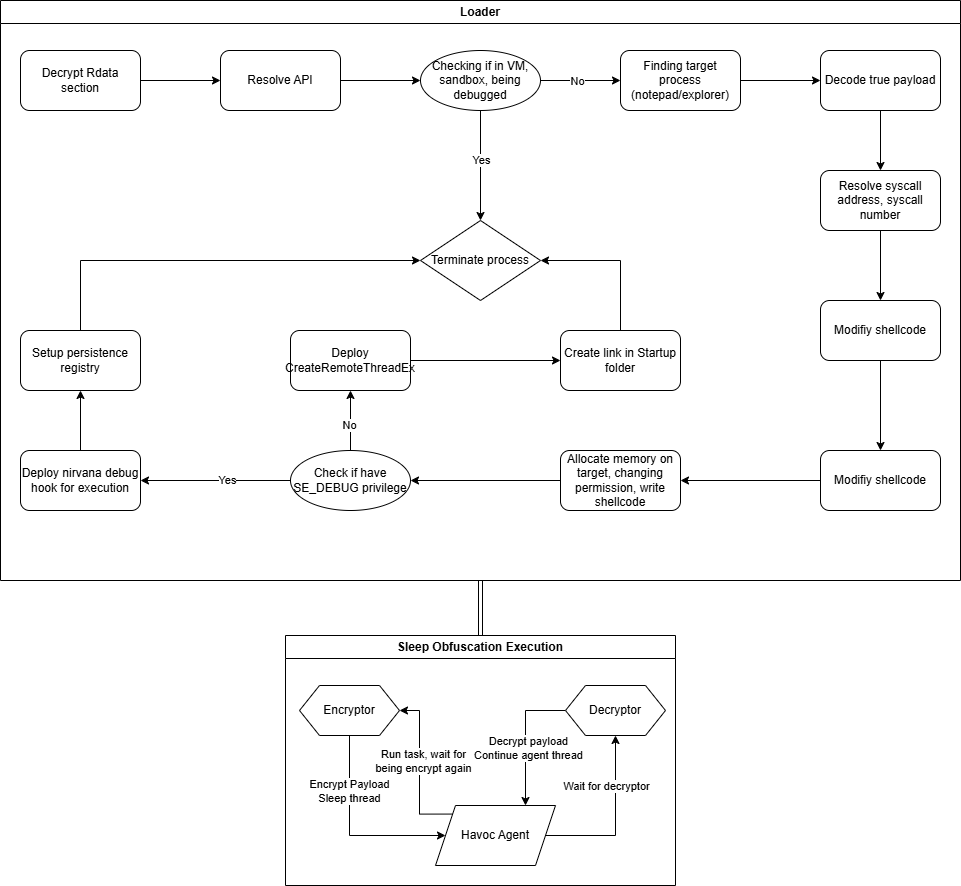

The diagram above was exported from draw.io. Its source (the exported page's mxGraphModel, read from the mxfile embedded in the PNG):
<mxGraphModel dx="1877" dy="557" grid="1" gridSize="10" guides="1" tooltips="1" connect="1" arrows="1" fold="1" page="1" pageScale="1" pageWidth="827" pageHeight="1169" math="0" shadow="0">
  <root>
    <mxCell id="0" />
    <mxCell id="1" parent="0" />
    <mxCell id="DZPZ6nXnB4AEYgVSOoLY-2" style="edgeStyle=orthogonalEdgeStyle;rounded=0;orthogonalLoop=1;jettySize=auto;html=1;exitX=0.5;exitY=1;exitDx=0;exitDy=0;entryX=0.5;entryY=0;entryDx=0;entryDy=0;shape=link;" edge="1" parent="1" source="Ojmz8piE7nGfK2Hp_eH3-5" target="vPikdreEeZpMTp34sYXu-8">
      <mxGeometry relative="1" as="geometry" />
    </mxCell>
    <mxCell id="Ojmz8piE7nGfK2Hp_eH3-5" value="Loader" style="swimlane;whiteSpace=wrap;html=1;" parent="1" vertex="1">
      <mxGeometry x="-150" y="5" width="960" height="580" as="geometry" />
    </mxCell>
    <mxCell id="Ojmz8piE7nGfK2Hp_eH3-20" style="edgeStyle=orthogonalEdgeStyle;rounded=0;orthogonalLoop=1;jettySize=auto;html=1;exitX=1;exitY=0.5;exitDx=0;exitDy=0;entryX=0;entryY=0.5;entryDx=0;entryDy=0;" parent="Ojmz8piE7nGfK2Hp_eH3-5" source="Ojmz8piE7nGfK2Hp_eH3-6" target="Ojmz8piE7nGfK2Hp_eH3-9" edge="1">
      <mxGeometry relative="1" as="geometry" />
    </mxCell>
    <mxCell id="Ojmz8piE7nGfK2Hp_eH3-6" value="Decrypt Rdata section" style="rounded=1;whiteSpace=wrap;html=1;" parent="Ojmz8piE7nGfK2Hp_eH3-5" vertex="1">
      <mxGeometry x="20" y="50" width="120" height="60" as="geometry" />
    </mxCell>
    <mxCell id="DZPZ6nXnB4AEYgVSOoLY-18" style="edgeStyle=orthogonalEdgeStyle;rounded=0;orthogonalLoop=1;jettySize=auto;html=1;exitX=1;exitY=0.5;exitDx=0;exitDy=0;entryX=0;entryY=0.5;entryDx=0;entryDy=0;" edge="1" parent="Ojmz8piE7nGfK2Hp_eH3-5" source="Ojmz8piE7nGfK2Hp_eH3-9" target="DZPZ6nXnB4AEYgVSOoLY-17">
      <mxGeometry relative="1" as="geometry" />
    </mxCell>
    <mxCell id="Ojmz8piE7nGfK2Hp_eH3-9" value="Resolve API" style="rounded=1;whiteSpace=wrap;html=1;" parent="Ojmz8piE7nGfK2Hp_eH3-5" vertex="1">
      <mxGeometry x="220" y="50" width="120" height="60" as="geometry" />
    </mxCell>
    <mxCell id="Ojmz8piE7nGfK2Hp_eH3-28" style="edgeStyle=orthogonalEdgeStyle;rounded=0;orthogonalLoop=1;jettySize=auto;html=1;exitX=1;exitY=0.5;exitDx=0;exitDy=0;entryX=0;entryY=0.5;entryDx=0;entryDy=0;" parent="Ojmz8piE7nGfK2Hp_eH3-5" source="Ojmz8piE7nGfK2Hp_eH3-11" target="Ojmz8piE7nGfK2Hp_eH3-12" edge="1">
      <mxGeometry relative="1" as="geometry" />
    </mxCell>
    <mxCell id="Ojmz8piE7nGfK2Hp_eH3-11" value="Finding target process (notepad/explorer)" style="rounded=1;whiteSpace=wrap;html=1;" parent="Ojmz8piE7nGfK2Hp_eH3-5" vertex="1">
      <mxGeometry x="620" y="50" width="120" height="60" as="geometry" />
    </mxCell>
    <mxCell id="Ojmz8piE7nGfK2Hp_eH3-29" style="edgeStyle=orthogonalEdgeStyle;rounded=0;orthogonalLoop=1;jettySize=auto;html=1;exitX=0.5;exitY=1;exitDx=0;exitDy=0;entryX=0.5;entryY=0;entryDx=0;entryDy=0;" parent="Ojmz8piE7nGfK2Hp_eH3-5" source="Ojmz8piE7nGfK2Hp_eH3-12" target="Ojmz8piE7nGfK2Hp_eH3-13" edge="1">
      <mxGeometry relative="1" as="geometry" />
    </mxCell>
    <mxCell id="Ojmz8piE7nGfK2Hp_eH3-12" value="Decode true payload" style="rounded=1;whiteSpace=wrap;html=1;" parent="Ojmz8piE7nGfK2Hp_eH3-5" vertex="1">
      <mxGeometry x="820" y="50" width="120" height="60" as="geometry" />
    </mxCell>
    <mxCell id="Ojmz8piE7nGfK2Hp_eH3-30" style="edgeStyle=orthogonalEdgeStyle;rounded=0;orthogonalLoop=1;jettySize=auto;html=1;exitX=0.5;exitY=1;exitDx=0;exitDy=0;entryX=0.5;entryY=0;entryDx=0;entryDy=0;" parent="Ojmz8piE7nGfK2Hp_eH3-5" source="Ojmz8piE7nGfK2Hp_eH3-13" target="Ojmz8piE7nGfK2Hp_eH3-16" edge="1">
      <mxGeometry relative="1" as="geometry" />
    </mxCell>
    <mxCell id="Ojmz8piE7nGfK2Hp_eH3-13" value="Resolve syscall address, syscall number" style="rounded=1;whiteSpace=wrap;html=1;" parent="Ojmz8piE7nGfK2Hp_eH3-5" vertex="1">
      <mxGeometry x="820" y="170" width="120" height="60" as="geometry" />
    </mxCell>
    <mxCell id="Ojmz8piE7nGfK2Hp_eH3-14" style="edgeStyle=orthogonalEdgeStyle;rounded=0;orthogonalLoop=1;jettySize=auto;html=1;exitX=0.5;exitY=1;exitDx=0;exitDy=0;" parent="Ojmz8piE7nGfK2Hp_eH3-5" source="Ojmz8piE7nGfK2Hp_eH3-13" target="Ojmz8piE7nGfK2Hp_eH3-13" edge="1">
      <mxGeometry relative="1" as="geometry" />
    </mxCell>
    <mxCell id="Ojmz8piE7nGfK2Hp_eH3-31" style="edgeStyle=orthogonalEdgeStyle;rounded=0;orthogonalLoop=1;jettySize=auto;html=1;exitX=0.5;exitY=1;exitDx=0;exitDy=0;entryX=0.5;entryY=0;entryDx=0;entryDy=0;" parent="Ojmz8piE7nGfK2Hp_eH3-5" source="Ojmz8piE7nGfK2Hp_eH3-16" target="Ojmz8piE7nGfK2Hp_eH3-17" edge="1">
      <mxGeometry relative="1" as="geometry" />
    </mxCell>
    <mxCell id="Ojmz8piE7nGfK2Hp_eH3-16" value="Mod&lt;span style=&quot;color: rgba(0, 0, 0, 0); font-family: monospace; font-size: 0px; text-align: start; text-wrap-mode: nowrap;&quot;&gt;%3CmxGraphModel%3E%3Croot%3E%3CmxCell%20id%3D%220%22%2F%3E%3CmxCell%20id%3D%221%22%20parent%3D%220%22%2F%3E%3CmxCell%20id%3D%222%22%20value%3D%22Resolve%20syscall%20address%2C%20syscall%20number%22%20style%3D%22rounded%3D1%3BwhiteSpace%3Dwrap%3Bhtml%3D1%3B%22%20vertex%3D%221%22%20parent%3D%221%22%3E%3CmxGeometry%20x%3D%22640%22%20y%3D%22180%22%20width%3D%22120%22%20height%3D%2260%22%20as%3D%22geometry%22%2F%3E%3C%2FmxCell%3E%3C%2Froot%3E%3C%2FmxGraphModel%3E&lt;/span&gt;ifiy shellcode&lt;span style=&quot;color: rgba(0, 0, 0, 0); font-family: monospace; font-size: 0px; text-align: start; text-wrap-mode: nowrap;&quot;&gt;%3CmxGraphModel%3E%3Croot%3E%3CmxCell%20id%3D%220%22%2F%3E%3CmxCell%20id%3D%221%22%20parent%3D%220%22%2F%3E%3CmxCell%20id%3D%222%22%20value%3D%22Resolve%20syscall%20address%2C%20syscall%20number%22%20style%3D%22rounded%3D1%3BwhiteSpace%3Dwrap%3Bhtml%3D1%3B%22%20vertex%3D%221%22%20parent%3D%221%22%3E%3CmxGeometry%20x%3D%22640%22%20y%3D%22180%22%20width%3D%22120%22%20height%3D%2260%22%20as%3D%22geometry%22%2F%3E%3C%2FmxCell%3E%3C%2Froot%3E%3C%2FmxGraphModel%3E&lt;/span&gt;" style="rounded=1;whiteSpace=wrap;html=1;" parent="Ojmz8piE7nGfK2Hp_eH3-5" vertex="1">
      <mxGeometry x="820" y="300" width="120" height="60" as="geometry" />
    </mxCell>
    <mxCell id="Ojmz8piE7nGfK2Hp_eH3-32" style="edgeStyle=orthogonalEdgeStyle;rounded=0;orthogonalLoop=1;jettySize=auto;html=1;exitX=0;exitY=0.5;exitDx=0;exitDy=0;entryX=1;entryY=0.5;entryDx=0;entryDy=0;" parent="Ojmz8piE7nGfK2Hp_eH3-5" source="Ojmz8piE7nGfK2Hp_eH3-17" target="Ojmz8piE7nGfK2Hp_eH3-18" edge="1">
      <mxGeometry relative="1" as="geometry" />
    </mxCell>
    <mxCell id="Ojmz8piE7nGfK2Hp_eH3-17" value="Mod&lt;span style=&quot;color: rgba(0, 0, 0, 0); font-family: monospace; font-size: 0px; text-align: start; text-wrap-mode: nowrap;&quot;&gt;%3CmxGraphModel%3E%3Croot%3E%3CmxCell%20id%3D%220%22%2F%3E%3CmxCell%20id%3D%221%22%20parent%3D%220%22%2F%3E%3CmxCell%20id%3D%222%22%20value%3D%22Resolve%20syscall%20address%2C%20syscall%20number%22%20style%3D%22rounded%3D1%3BwhiteSpace%3Dwrap%3Bhtml%3D1%3B%22%20vertex%3D%221%22%20parent%3D%221%22%3E%3CmxGeometry%20x%3D%22640%22%20y%3D%22180%22%20width%3D%22120%22%20height%3D%2260%22%20as%3D%22geometry%22%2F%3E%3C%2FmxCell%3E%3C%2Froot%3E%3C%2FmxGraphModel%3E&lt;/span&gt;ifiy shellcode&lt;span style=&quot;color: rgba(0, 0, 0, 0); font-family: monospace; font-size: 0px; text-align: start; text-wrap-mode: nowrap;&quot;&gt;%3CmxGraphModel%3E%3Croot%3E%3CmxCell%20id%3D%220%22%2F%3E%3CmxCell%20id%3D%221%22%20parent%3D%220%22%2F%3E%3CmxCell%20id%3D%222%22%20value%3D%22Resolve%20syscall%20address%2C%20syscall%20number%22%20style%3D%22rounded%3D1%3BwhiteSpace%3Dwrap%3Bhtml%3D1%3B%22%20vertex%3D%221%22%20parent%3D%221%22%3E%3CmxGeometry%20x%3D%22640%22%20y%3D%22180%22%20width%3D%22120%22%20height%3D%2260%22%20as%3D%22geometry%22%2F%3E%3C%2FmxCell%3E%3C%2Froot%3E%3C%2FmxGraphModel%3E&lt;/span&gt;" style="rounded=1;whiteSpace=wrap;html=1;" parent="Ojmz8piE7nGfK2Hp_eH3-5" vertex="1">
      <mxGeometry x="820" y="450" width="120" height="60" as="geometry" />
    </mxCell>
    <mxCell id="DZPZ6nXnB4AEYgVSOoLY-24" style="edgeStyle=orthogonalEdgeStyle;rounded=0;orthogonalLoop=1;jettySize=auto;html=1;exitX=0;exitY=0.5;exitDx=0;exitDy=0;entryX=1;entryY=0.5;entryDx=0;entryDy=0;" edge="1" parent="Ojmz8piE7nGfK2Hp_eH3-5" source="Ojmz8piE7nGfK2Hp_eH3-18" target="DZPZ6nXnB4AEYgVSOoLY-23">
      <mxGeometry relative="1" as="geometry" />
    </mxCell>
    <mxCell id="Ojmz8piE7nGfK2Hp_eH3-18" value="Allocate memory on target, changing permission, write shellcode&lt;span style=&quot;color: rgba(0, 0, 0, 0); font-family: monospace; font-size: 0px; text-align: start; text-wrap-mode: nowrap;&quot;&gt;%3CmxGraphModel%3E%3Croot%3E%3CmxCell%20id%3D%220%22%2F%3E%3CmxCell%20id%3D%221%22%20parent%3D%220%22%2F%3E%3CmxCell%20id%3D%222%22%20value%3D%22Mod%26lt%3Bspan%20style%3D%26quot%3Bcolor%3A%20rgba(0%2C%200%2C%200%2C%200)%3B%20font-family%3A%20monospace%3B%20font-size%3A%200px%3B%20text-align%3A%20start%3B%20text-wrap-mode%3A%20nowrap%3B%26quot%3B%26gt%3B%253CmxGraphModel%253E%253Croot%253E%253CmxCell%2520id%253D%25220%2522%252F%253E%253CmxCell%2520id%253D%25221%2522%2520parent%253D%25220%2522%252F%253E%253CmxCell%2520id%253D%25222%2522%2520value%253D%2522Resolve%2520syscall%2520address%252C%2520syscall%2520number%2522%2520style%253D%2522rounded%253D1%253BwhiteSpace%253Dwrap%253Bhtml%253D1%253B%2522%2520vertex%253D%25221%2522%2520parent%253D%25221%2522%253E%253CmxGeometry%2520x%253D%2522640%2522%2520y%253D%2522180%2522%2520width%253D%2522120%2522%2520height%253D%252260%2522%2520as%253D%2522geometry%2522%252F%253E%253C%252FmxCell%253E%253C%252Froot%253E%253C%252FmxGraphModel%253E%26lt%3B%2Fspan%26gt%3Bifiy%20shellcode%26lt%3Bspan%20style%3D%26quot%3Bcolor%3A%20rgba(0%2C%200%2C%200%2C%200)%3B%20font-family%3A%20monospace%3B%20font-size%3A%200px%3B%20text-align%3A%20start%3B%20text-wrap-mode%3A%20nowrap%3B%26quot%3B%26gt%3B%253CmxGraphModel%253E%253Croot%253E%253CmxCell%2520id%253D%25220%2522%252F%253E%253CmxCell%2520id%253D%25221%2522%2520parent%253D%25220%2522%252F%253E%253CmxCell%2520id%253D%25222%2522%2520value%253D%2522Resolve%2520syscall%2520address%252C%2520syscall%2520number%2522%2520style%253D%2522rounded%253D1%253BwhiteSpace%253Dwrap%253Bhtml%253D1%253B%2522%2520vertex%253D%25221%2522%2520parent%253D%25221%2522%253E%253CmxGeometry%2520x%253D%2522640%2522%2520y%253D%2522180%2522%2520width%253D%2522120%2522%2520height%253D%252260%2522%2520as%253D%2522geometry%2522%252F%253E%253C%252FmxCell%253E%253C%252Froot%253E%253C%252FmxGraphModel%253E%26lt%3B%2Fspan%26gt%3B%22%20style%3D%22rounded%3D1%3BwhiteSpace%3Dwrap%3Bhtml%3D1%3B%22%20vertex%3D%221%22%20parent%3D%221%22%3E%3CmxGeometry%20x%3D%22670%22%20y%3D%22340%22%20width%3D%22120%22%20height%3D%2260%22%20as%3D%22geometry%22%2F%3E%3C%2FmxCell%3E%3C%2Froot%3E%3C%2FmxGraphModel%3E&lt;/span&gt;" style="rounded=1;whiteSpace=wrap;html=1;" parent="Ojmz8piE7nGfK2Hp_eH3-5" vertex="1">
      <mxGeometry x="560" y="450" width="120" height="60" as="geometry" />
    </mxCell>
    <mxCell id="vPikdreEeZpMTp34sYXu-1" value="Terminate process" style="rhombus;whiteSpace=wrap;html=1;" parent="Ojmz8piE7nGfK2Hp_eH3-5" vertex="1">
      <mxGeometry x="420" y="220" width="120" height="80" as="geometry" />
    </mxCell>
    <mxCell id="DZPZ6nXnB4AEYgVSOoLY-9" style="edgeStyle=orthogonalEdgeStyle;rounded=0;orthogonalLoop=1;jettySize=auto;html=1;exitX=0.5;exitY=0;exitDx=0;exitDy=0;entryX=0.5;entryY=1;entryDx=0;entryDy=0;" edge="1" parent="Ojmz8piE7nGfK2Hp_eH3-5" source="DZPZ6nXnB4AEYgVSOoLY-3" target="DZPZ6nXnB4AEYgVSOoLY-7">
      <mxGeometry relative="1" as="geometry" />
    </mxCell>
    <mxCell id="DZPZ6nXnB4AEYgVSOoLY-3" value="Deploy nirvana debug hook for execution" style="rounded=1;whiteSpace=wrap;html=1;" vertex="1" parent="Ojmz8piE7nGfK2Hp_eH3-5">
      <mxGeometry x="20" y="450" width="120" height="60" as="geometry" />
    </mxCell>
    <mxCell id="DZPZ6nXnB4AEYgVSOoLY-15" style="edgeStyle=orthogonalEdgeStyle;rounded=0;orthogonalLoop=1;jettySize=auto;html=1;exitX=1;exitY=0.5;exitDx=0;exitDy=0;entryX=0;entryY=0.5;entryDx=0;entryDy=0;" edge="1" parent="Ojmz8piE7nGfK2Hp_eH3-5" source="DZPZ6nXnB4AEYgVSOoLY-5" target="DZPZ6nXnB4AEYgVSOoLY-14">
      <mxGeometry relative="1" as="geometry" />
    </mxCell>
    <mxCell id="DZPZ6nXnB4AEYgVSOoLY-5" value="Deploy CreateRemoteThreadEx" style="rounded=1;whiteSpace=wrap;html=1;" vertex="1" parent="Ojmz8piE7nGfK2Hp_eH3-5">
      <mxGeometry x="290" y="330" width="120" height="60" as="geometry" />
    </mxCell>
    <mxCell id="DZPZ6nXnB4AEYgVSOoLY-10" style="edgeStyle=orthogonalEdgeStyle;rounded=0;orthogonalLoop=1;jettySize=auto;html=1;exitX=0.5;exitY=0;exitDx=0;exitDy=0;entryX=0;entryY=0.5;entryDx=0;entryDy=0;" edge="1" parent="Ojmz8piE7nGfK2Hp_eH3-5" source="DZPZ6nXnB4AEYgVSOoLY-7" target="vPikdreEeZpMTp34sYXu-1">
      <mxGeometry relative="1" as="geometry" />
    </mxCell>
    <mxCell id="DZPZ6nXnB4AEYgVSOoLY-7" value="Setup persistence registry" style="rounded=1;whiteSpace=wrap;html=1;" vertex="1" parent="Ojmz8piE7nGfK2Hp_eH3-5">
      <mxGeometry x="20" y="330" width="120" height="60" as="geometry" />
    </mxCell>
    <mxCell id="DZPZ6nXnB4AEYgVSOoLY-16" style="edgeStyle=orthogonalEdgeStyle;rounded=0;orthogonalLoop=1;jettySize=auto;html=1;exitX=0.5;exitY=0;exitDx=0;exitDy=0;entryX=1;entryY=0.5;entryDx=0;entryDy=0;" edge="1" parent="Ojmz8piE7nGfK2Hp_eH3-5" source="DZPZ6nXnB4AEYgVSOoLY-14" target="vPikdreEeZpMTp34sYXu-1">
      <mxGeometry relative="1" as="geometry" />
    </mxCell>
    <mxCell id="DZPZ6nXnB4AEYgVSOoLY-14" value="Create link in Startup folder" style="rounded=1;whiteSpace=wrap;html=1;" vertex="1" parent="Ojmz8piE7nGfK2Hp_eH3-5">
      <mxGeometry x="560" y="330" width="120" height="60" as="geometry" />
    </mxCell>
    <mxCell id="DZPZ6nXnB4AEYgVSOoLY-19" style="edgeStyle=orthogonalEdgeStyle;rounded=0;orthogonalLoop=1;jettySize=auto;html=1;exitX=1;exitY=0.5;exitDx=0;exitDy=0;" edge="1" parent="Ojmz8piE7nGfK2Hp_eH3-5" source="DZPZ6nXnB4AEYgVSOoLY-17" target="Ojmz8piE7nGfK2Hp_eH3-11">
      <mxGeometry relative="1" as="geometry" />
    </mxCell>
    <mxCell id="DZPZ6nXnB4AEYgVSOoLY-20" value="No" style="edgeLabel;html=1;align=center;verticalAlign=middle;resizable=0;points=[];" vertex="1" connectable="0" parent="DZPZ6nXnB4AEYgVSOoLY-19">
      <mxGeometry x="-0.1" relative="1" as="geometry">
        <mxPoint as="offset" />
      </mxGeometry>
    </mxCell>
    <mxCell id="DZPZ6nXnB4AEYgVSOoLY-21" style="edgeStyle=orthogonalEdgeStyle;rounded=0;orthogonalLoop=1;jettySize=auto;html=1;exitX=0.5;exitY=1;exitDx=0;exitDy=0;entryX=0.5;entryY=0;entryDx=0;entryDy=0;" edge="1" parent="Ojmz8piE7nGfK2Hp_eH3-5" source="DZPZ6nXnB4AEYgVSOoLY-17" target="vPikdreEeZpMTp34sYXu-1">
      <mxGeometry relative="1" as="geometry" />
    </mxCell>
    <mxCell id="DZPZ6nXnB4AEYgVSOoLY-22" value="Yes" style="edgeLabel;html=1;align=center;verticalAlign=middle;resizable=0;points=[];" vertex="1" connectable="0" parent="DZPZ6nXnB4AEYgVSOoLY-21">
      <mxGeometry x="-0.1091" relative="1" as="geometry">
        <mxPoint as="offset" />
      </mxGeometry>
    </mxCell>
    <mxCell id="DZPZ6nXnB4AEYgVSOoLY-17" value="Checking if in VM, sandbox, being debugged" style="ellipse;whiteSpace=wrap;html=1;" vertex="1" parent="Ojmz8piE7nGfK2Hp_eH3-5">
      <mxGeometry x="420" y="50" width="120" height="60" as="geometry" />
    </mxCell>
    <mxCell id="DZPZ6nXnB4AEYgVSOoLY-26" style="edgeStyle=orthogonalEdgeStyle;rounded=0;orthogonalLoop=1;jettySize=auto;html=1;exitX=0.5;exitY=0;exitDx=0;exitDy=0;entryX=0.5;entryY=1;entryDx=0;entryDy=0;" edge="1" parent="Ojmz8piE7nGfK2Hp_eH3-5" source="DZPZ6nXnB4AEYgVSOoLY-23" target="DZPZ6nXnB4AEYgVSOoLY-5">
      <mxGeometry relative="1" as="geometry" />
    </mxCell>
    <mxCell id="DZPZ6nXnB4AEYgVSOoLY-27" value="No" style="edgeLabel;html=1;align=center;verticalAlign=middle;resizable=0;points=[];" vertex="1" connectable="0" parent="DZPZ6nXnB4AEYgVSOoLY-26">
      <mxGeometry x="-0.1333" y="2" relative="1" as="geometry">
        <mxPoint as="offset" />
      </mxGeometry>
    </mxCell>
    <mxCell id="DZPZ6nXnB4AEYgVSOoLY-28" style="edgeStyle=orthogonalEdgeStyle;rounded=0;orthogonalLoop=1;jettySize=auto;html=1;exitX=0;exitY=0.5;exitDx=0;exitDy=0;entryX=1;entryY=0.5;entryDx=0;entryDy=0;" edge="1" parent="Ojmz8piE7nGfK2Hp_eH3-5" source="DZPZ6nXnB4AEYgVSOoLY-23" target="DZPZ6nXnB4AEYgVSOoLY-3">
      <mxGeometry relative="1" as="geometry" />
    </mxCell>
    <mxCell id="DZPZ6nXnB4AEYgVSOoLY-29" value="Yes" style="edgeLabel;html=1;align=center;verticalAlign=middle;resizable=0;points=[];" vertex="1" connectable="0" parent="DZPZ6nXnB4AEYgVSOoLY-28">
      <mxGeometry x="-0.1467" y="-1" relative="1" as="geometry">
        <mxPoint as="offset" />
      </mxGeometry>
    </mxCell>
    <mxCell id="DZPZ6nXnB4AEYgVSOoLY-23" value="Check if have SE_DEBUG privilege" style="ellipse;whiteSpace=wrap;html=1;" vertex="1" parent="Ojmz8piE7nGfK2Hp_eH3-5">
      <mxGeometry x="290" y="450" width="120" height="60" as="geometry" />
    </mxCell>
    <mxCell id="Ojmz8piE7nGfK2Hp_eH3-15" style="edgeStyle=orthogonalEdgeStyle;rounded=0;orthogonalLoop=1;jettySize=auto;html=1;exitX=0.5;exitY=1;exitDx=0;exitDy=0;" parent="1" edge="1">
      <mxGeometry relative="1" as="geometry">
        <mxPoint x="710" y="250" as="sourcePoint" />
        <mxPoint x="710" y="250" as="targetPoint" />
      </mxGeometry>
    </mxCell>
    <mxCell id="vPikdreEeZpMTp34sYXu-8" value="Sleep Obfuscation Execution" style="swimlane;whiteSpace=wrap;html=1;" parent="1" vertex="1">
      <mxGeometry x="135" y="640" width="390" height="250" as="geometry" />
    </mxCell>
    <mxCell id="vPikdreEeZpMTp34sYXu-17" style="edgeStyle=orthogonalEdgeStyle;rounded=0;orthogonalLoop=1;jettySize=auto;html=1;exitX=0.5;exitY=1;exitDx=0;exitDy=0;entryX=0;entryY=0.5;entryDx=0;entryDy=0;" parent="vPikdreEeZpMTp34sYXu-8" source="vPikdreEeZpMTp34sYXu-13" target="vPikdreEeZpMTp34sYXu-16" edge="1">
      <mxGeometry relative="1" as="geometry">
        <Array as="points">
          <mxPoint x="64" y="200" />
        </Array>
      </mxGeometry>
    </mxCell>
    <mxCell id="vPikdreEeZpMTp34sYXu-25" value="Encrypt Payload&lt;br&gt;Sleep thread" style="edgeLabel;html=1;align=center;verticalAlign=middle;resizable=0;points=[];" parent="vPikdreEeZpMTp34sYXu-17" vertex="1" connectable="0">
      <mxGeometry x="-0.4347" y="-1" relative="1" as="geometry">
        <mxPoint as="offset" />
      </mxGeometry>
    </mxCell>
    <mxCell id="vPikdreEeZpMTp34sYXu-13" value="Encryptor" style="shape=hexagon;perimeter=hexagonPerimeter2;whiteSpace=wrap;html=1;fixedSize=1;" parent="vPikdreEeZpMTp34sYXu-8" vertex="1">
      <mxGeometry x="14" y="50" width="100" height="50" as="geometry" />
    </mxCell>
    <mxCell id="vPikdreEeZpMTp34sYXu-24" style="edgeStyle=orthogonalEdgeStyle;rounded=0;orthogonalLoop=1;jettySize=auto;html=1;exitX=0;exitY=0.5;exitDx=0;exitDy=0;entryX=0.75;entryY=0;entryDx=0;entryDy=0;" parent="vPikdreEeZpMTp34sYXu-8" source="vPikdreEeZpMTp34sYXu-15" target="vPikdreEeZpMTp34sYXu-16" edge="1">
      <mxGeometry relative="1" as="geometry" />
    </mxCell>
    <mxCell id="vPikdreEeZpMTp34sYXu-27" value="Decrypt payload&lt;br&gt;Continue agent thread" style="edgeLabel;html=1;align=center;verticalAlign=middle;resizable=0;points=[];" parent="vPikdreEeZpMTp34sYXu-24" vertex="1" connectable="0">
      <mxGeometry x="0.1467" y="2" relative="1" as="geometry">
        <mxPoint as="offset" />
      </mxGeometry>
    </mxCell>
    <mxCell id="vPikdreEeZpMTp34sYXu-15" value="Decryptor" style="shape=hexagon;perimeter=hexagonPerimeter2;whiteSpace=wrap;html=1;fixedSize=1;" parent="vPikdreEeZpMTp34sYXu-8" vertex="1">
      <mxGeometry x="280" y="50" width="100" height="50" as="geometry" />
    </mxCell>
    <mxCell id="vPikdreEeZpMTp34sYXu-18" style="edgeStyle=orthogonalEdgeStyle;rounded=0;orthogonalLoop=1;jettySize=auto;html=1;exitX=1;exitY=0.5;exitDx=0;exitDy=0;entryX=0.5;entryY=1;entryDx=0;entryDy=0;" parent="vPikdreEeZpMTp34sYXu-8" source="vPikdreEeZpMTp34sYXu-16" target="vPikdreEeZpMTp34sYXu-15" edge="1">
      <mxGeometry relative="1" as="geometry" />
    </mxCell>
    <mxCell id="vPikdreEeZpMTp34sYXu-26" value="Wait for decryptor" style="edgeLabel;html=1;align=center;verticalAlign=middle;resizable=0;points=[];" parent="vPikdreEeZpMTp34sYXu-18" vertex="1" connectable="0">
      <mxGeometry x="0.16" y="-5" relative="1" as="geometry">
        <mxPoint x="-15" y="-21" as="offset" />
      </mxGeometry>
    </mxCell>
    <mxCell id="vPikdreEeZpMTp34sYXu-21" style="edgeStyle=orthogonalEdgeStyle;rounded=0;orthogonalLoop=1;jettySize=auto;html=1;exitX=0;exitY=0;exitDx=0;exitDy=0;entryX=1;entryY=0.5;entryDx=0;entryDy=0;" parent="vPikdreEeZpMTp34sYXu-8" source="vPikdreEeZpMTp34sYXu-16" target="vPikdreEeZpMTp34sYXu-13" edge="1">
      <mxGeometry relative="1" as="geometry">
        <Array as="points">
          <mxPoint x="134" y="179" />
          <mxPoint x="134" y="75" />
        </Array>
      </mxGeometry>
    </mxCell>
    <mxCell id="vPikdreEeZpMTp34sYXu-28" value="Run task, wait for&lt;br&gt;being encrypt again" style="edgeLabel;html=1;align=center;verticalAlign=middle;resizable=0;points=[];" parent="vPikdreEeZpMTp34sYXu-21" vertex="1" connectable="0">
      <mxGeometry x="0.1017" y="-3" relative="1" as="geometry">
        <mxPoint as="offset" />
      </mxGeometry>
    </mxCell>
    <mxCell id="vPikdreEeZpMTp34sYXu-16" value="Havoc Agent" style="shape=parallelogram;perimeter=parallelogramPerimeter;whiteSpace=wrap;html=1;fixedSize=1;" parent="vPikdreEeZpMTp34sYXu-8" vertex="1">
      <mxGeometry x="150" y="170" width="120" height="60" as="geometry" />
    </mxCell>
  </root>
</mxGraphModel>